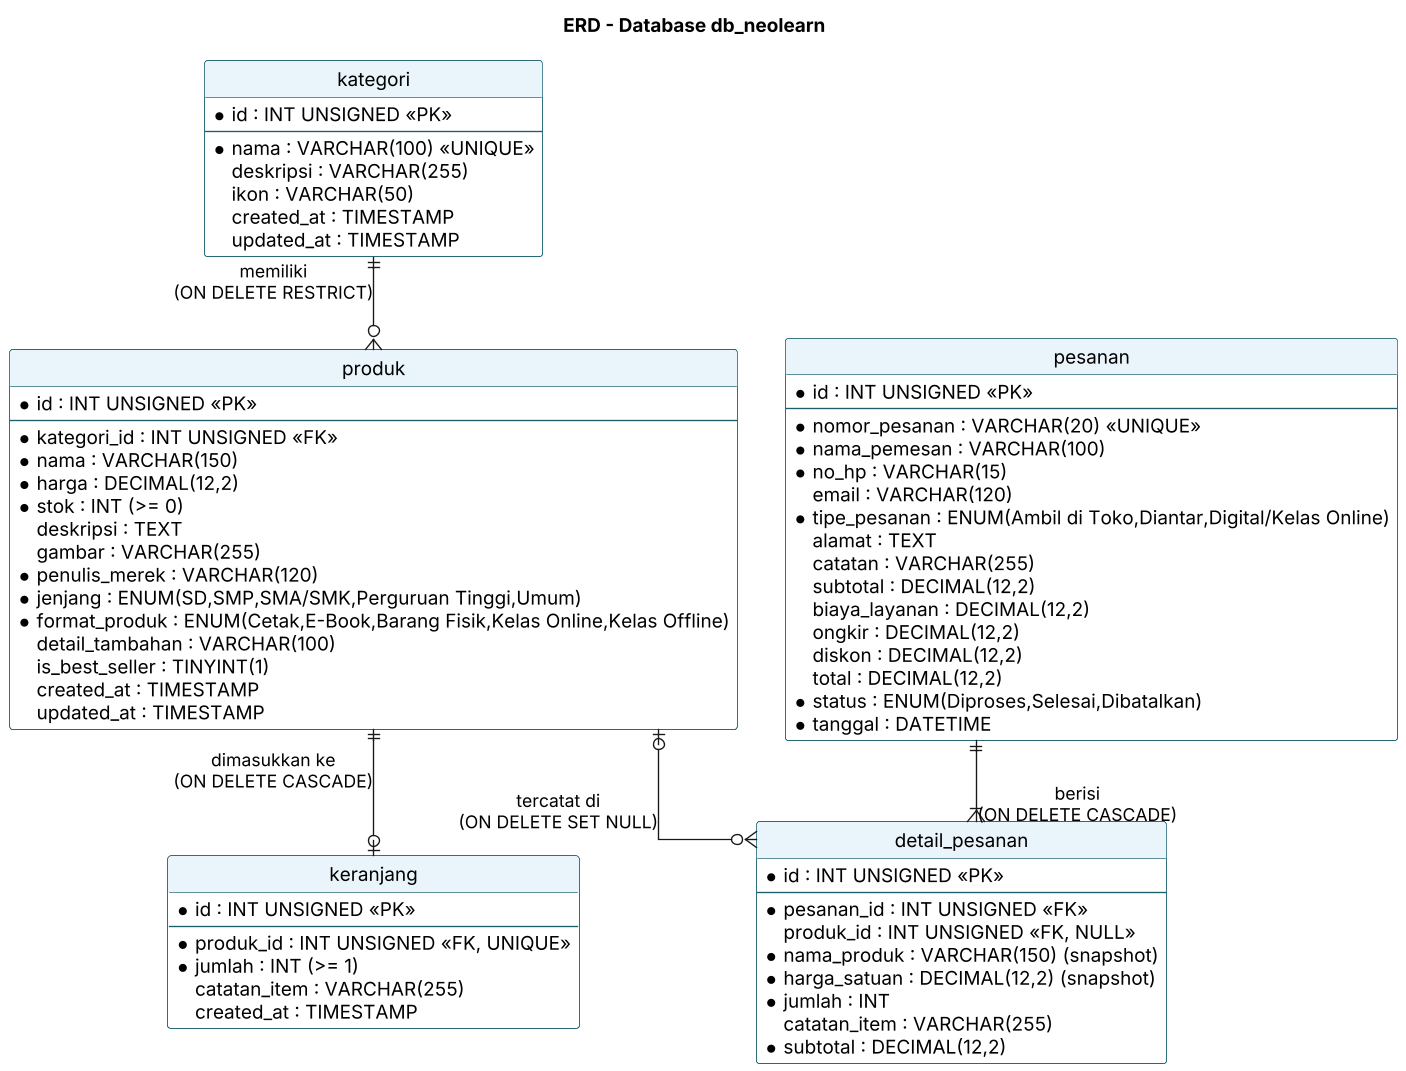

The diagram above was rendered by PlantUML. Its source (embedded in the PNG):
@startuml erd
skinparamlocked dpi 130
title ERD - Database db_neolearn
hide circle
skinparam linetype ortho
skinparam class {
  BackgroundColor #FFFFFF
  BorderColor #1B5E6E
  HeaderBackgroundColor #EAF4FB
}

entity "kategori" as kategori {
  * id : INT UNSIGNED <<PK>>
  --
  * nama : VARCHAR(100) <<UNIQUE>>
  deskripsi : VARCHAR(255)
  ikon : VARCHAR(50)
  created_at : TIMESTAMP
  updated_at : TIMESTAMP
}

entity "produk" as produk {
  * id : INT UNSIGNED <<PK>>
  --
  * kategori_id : INT UNSIGNED <<FK>>
  * nama : VARCHAR(150)
  * harga : DECIMAL(12,2)
  * stok : INT (>= 0)
  deskripsi : TEXT
  gambar : VARCHAR(255)
  * penulis_merek : VARCHAR(120)
  * jenjang : ENUM(SD,SMP,SMA/SMK,Perguruan Tinggi,Umum)
  * format_produk : ENUM(Cetak,E-Book,Barang Fisik,Kelas Online,Kelas Offline)
  detail_tambahan : VARCHAR(100)
  is_best_seller : TINYINT(1)
  created_at : TIMESTAMP
  updated_at : TIMESTAMP
}

entity "keranjang" as keranjang {
  * id : INT UNSIGNED <<PK>>
  --
  * produk_id : INT UNSIGNED <<FK, UNIQUE>>
  * jumlah : INT (>= 1)
  catatan_item : VARCHAR(255)
  created_at : TIMESTAMP
}

entity "pesanan" as pesanan {
  * id : INT UNSIGNED <<PK>>
  --
  * nomor_pesanan : VARCHAR(20) <<UNIQUE>>
  * nama_pemesan : VARCHAR(100)
  * no_hp : VARCHAR(15)
  email : VARCHAR(120)
  * tipe_pesanan : ENUM(Ambil di Toko,Diantar,Digital/Kelas Online)
  alamat : TEXT
  catatan : VARCHAR(255)
  subtotal : DECIMAL(12,2)
  biaya_layanan : DECIMAL(12,2)
  ongkir : DECIMAL(12,2)
  diskon : DECIMAL(12,2)
  total : DECIMAL(12,2)
  * status : ENUM(Diproses,Selesai,Dibatalkan)
  * tanggal : DATETIME
}

entity "detail_pesanan" as detail {
  * id : INT UNSIGNED <<PK>>
  --
  * pesanan_id : INT UNSIGNED <<FK>>
  produk_id : INT UNSIGNED <<FK, NULL>>
  * nama_produk : VARCHAR(150) (snapshot)
  * harga_satuan : DECIMAL(12,2) (snapshot)
  * jumlah : INT
  catatan_item : VARCHAR(255)
  * subtotal : DECIMAL(12,2)
}

kategori ||--o{ produk : "memiliki\n(ON DELETE RESTRICT)"
produk ||--o| keranjang : "dimasukkan ke\n(ON DELETE CASCADE)"
pesanan ||--|{ detail : "berisi\n(ON DELETE CASCADE)"
produk |o--o{ detail : "tercatat di\n(ON DELETE SET NULL)"
@enduml